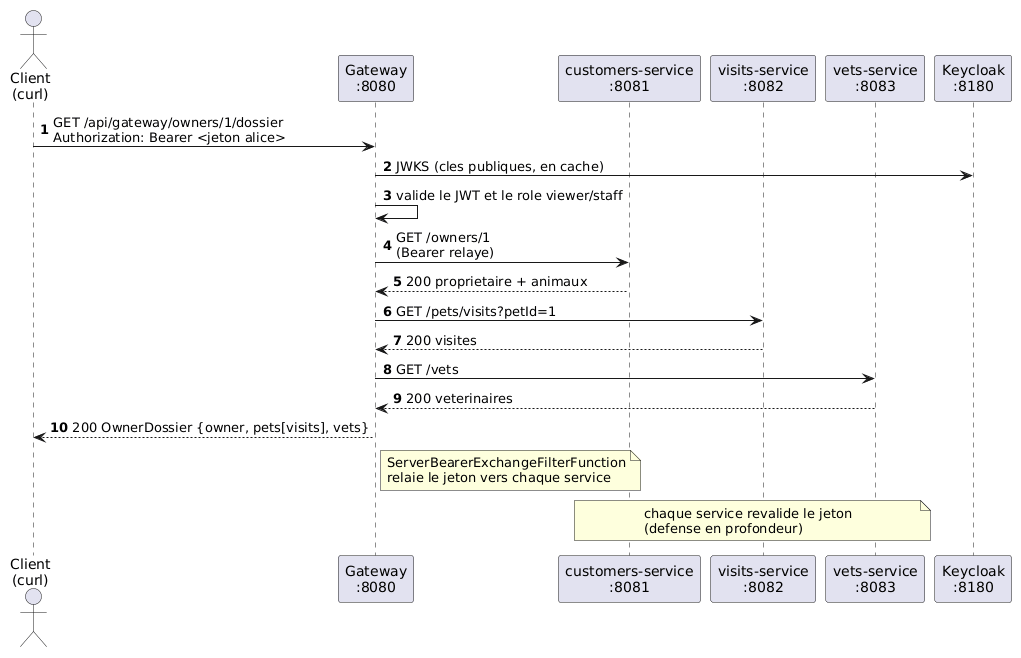

The diagram above was rendered by PlantUML. Its source (embedded in the PNG):
@startuml
autonumber
skinparam backgroundColor white

actor "Client\n(curl)" as C
participant "Gateway\n:8080" as G
participant "customers-service\n:8081" as CU
participant "visits-service\n:8082" as V
participant "vets-service\n:8083" as VE
participant "Keycloak\n:8180" as K

C -> G : GET /api/gateway/owners/1/dossier\nAuthorization: Bearer <jeton alice>
G -> K : JWKS (cles publiques, en cache)
G -> G : valide le JWT et le role viewer/staff
G -> CU : GET /owners/1\n(Bearer relaye)
CU --> G : 200 proprietaire + animaux
G -> V : GET /pets/visits?petId=1
V --> G : 200 visites
G -> VE : GET /vets
VE --> G : 200 veterinaires
G --> C : 200 OwnerDossier {owner, pets[visits], vets}

note right of G : ServerBearerExchangeFilterFunction\nrelaie le jeton vers chaque service
note over CU, VE : chaque service revalide le jeton\n(defense en profondeur)
@enduml